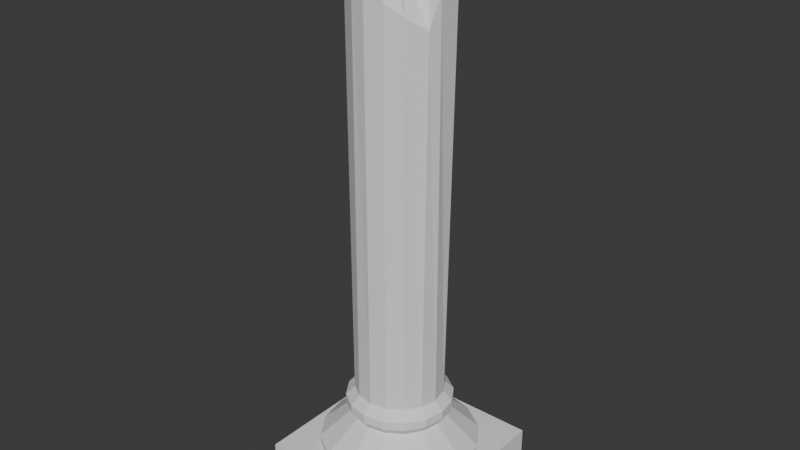 # Source: PILLAR_BROKE.blend  (saved by Blender 4.4.32; exported with 4.5.12 LTS)
import bpy
from mathutils import Matrix  # noqa: F401  (used for matrix-valued properties, if any)

bpy.ops.wm.read_factory_settings(use_empty=True)
scene = bpy.context.scene
scene.name = 'Scene'

# ---- collections
col_collection = bpy.data.collections.new('Collection'); scene.collection.children.link(col_collection)

# ---- world
world_world = bpy.data.worlds.new('World'); scene.world = world_world
world_world.use_nodes = True; world_world.node_tree.nodes.clear()
_N = world_world.node_tree.nodes; _L = world_world.node_tree.links
n0 = _N.new('ShaderNodeOutputWorld'); n0.name = 'World Output'; n0.location = (300, 300)
n1 = _N.new('ShaderNodeBackground'); n1.name = 'Background'; n1.location = (10, 300)
n1.inputs[0].default_value = (0.05088, 0.05088, 0.05088, 1.0)
_L.new(n1.outputs[0], n0.inputs[0])
n0.is_active_output = True
world_world.color = (0.05088, 0.05088, 0.05088)
world_world.sun_shadow_jitter_overblur = 0.0

# ---- meshes
me_cylinder = bpy.data.meshes.new('Cylinder')
me_cylinder.from_pydata([(0.0, 1.0, -6.0), (0.0, 1.0, 3.246), (0.3827, 0.9239, -6.0), (0.3827, 0.9239, 3.454), (0.7071, 0.7071, -6.0), (0.9239, 0.3827, -6.0), (1.0, 0.0, -6.0), (0.9239, -0.3827, -6.0), (0.7071, -0.7071, -6.0), (0.7071, -0.7071, 2.604), (0.3827, -0.9239, -6.0), (0.3827, -0.9239, 2.848), (0.0, -1.0, -6.0), (-0.02338, -1.018, 3.901), (-0.3827, -0.9239, -6.0), (-0.7071, -0.7071, -6.0), (-0.9239, -0.3827, -6.0), (-1.0, 0.0, -6.0), (-0.9239, 0.3827, -6.0), (-0.9991, 0.3161, 4.199), (-0.7071, 0.7071, -6.0), (-0.3827, 0.9239, -6.0), (-0.3827, 0.9239, 3.659), (2.98e-09, 1.2, -6.2), (0.4592, 1.109, -6.2), (0.8485, 0.8485, -6.2), (1.109, 0.4592, -6.2), (1.2, 4.505e-09, -6.2), (1.109, -0.4592, -6.2), (0.8485, -0.8485, -6.2), (0.4592, -1.109, -6.2), (2.98e-09, -1.2, -6.2), (-0.4592, -1.109, -6.2), (-0.8485, -0.8485, -6.2), (-1.109, -0.4592, -6.2), (-1.2, 4.505e-09, -6.2), (-1.109, 0.4592, -6.2), (-0.8485, 0.8485, -6.2), (-0.4592, 1.109, -6.2), (8.305e-08, 1.05, -6.6), (0.4018, 0.9701, -6.6), (0.7425, 0.7425, -6.6), (0.9701, 0.4018, -6.6), (1.05, 3.912e-09, -6.6), (0.9701, -0.4018, -6.6), (0.7425, -0.7425, -6.6), (0.4018, -0.9701, -6.6), (8.305e-08, -1.05, -6.6), (-0.4018, -0.9701, -6.6), (-0.7425, -0.7425, -6.6), (-0.9701, -0.4018, -6.6), (-1.05, 3.912e-09, -6.6), (-0.9701, 0.4018, -6.6), (-0.7425, 0.7425, -6.6), (-0.4018, 0.9701, -6.6), (6.521e-08, 1.8, -7.3), (0.6888, 1.663, -7.3), (1.273, 1.273, -7.3), (1.663, 0.6888, -7.3), (1.8, 6.706e-09, -7.3), (1.663, -0.6888, -7.3), (1.273, -1.273, -7.3), (0.6888, -1.663, -7.3), (6.521e-08, -1.8, -7.3), (-0.6888, -1.663, -7.3), (-1.273, -1.273, -7.3), (-1.663, -0.6888, -7.3), (-1.8, 6.706e-09, -7.3), (-1.663, 0.6888, -7.3), (-1.273, 1.273, -7.3), (-0.6888, 1.663, -7.3), (5.56e-08, 1.8, -7.5), (0.6888, 1.663, -7.5), (1.273, 1.273, -7.5), (1.663, 0.6888, -7.5), (1.8, 6.706e-09, -7.5), (1.663, -0.6888, -7.5), (1.273, -1.273, -7.5), (0.6888, -1.663, -7.5), (5.56e-08, -1.8, -7.5), (-0.6888, -1.663, -7.5), (-1.273, -1.273, -7.5), (-1.663, -0.6888, -7.5), (-1.8, 6.706e-09, -7.5), (-1.663, 0.6888, -7.5), (-1.273, 1.273, -7.5), (-0.6888, 1.663, -7.5), (-1.109, 0.4592, -6.4), (-1.2, 4.505e-09, -6.4), (0.8485, -0.8485, -6.4), (1.109, -0.4592, -6.4), (-0.8485, 0.8485, -6.4), (0.4592, -1.109, -6.4), (-0.4592, 1.109, -6.4), (2.98e-09, -1.2, -6.4), (0.4592, 1.109, -6.4), (2.98e-09, 1.2, -6.4), (-0.4592, -1.109, -6.4), (0.8485, 0.8485, -6.4), (-0.8485, -0.8485, -6.4), (1.109, 0.4592, -6.4), (-1.109, -0.4592, -6.4), (1.2, 4.505e-09, -6.4), (0.7071, 0.7071, 3.646), (1.012, -0.3885, 2.332), (-0.3827, -0.9239, 3.888), (-0.8498, -0.6176, 4.324), (-0.9239, -0.3827, 4.378), (-0.7071, 0.7071, 4.237), (1.106, 0.3442, 3.198), (1.106, -0.1528, 3.036), (-1.0, 0.0, 4.154), (-0.1062, 0.05215, 3.973), (-2.0, -2.0, -8.5), (-2.0, -2.0, -7.5), (-2.0, 2.0, -8.5), (-2.0, 2.0, -7.5), (2.0, -2.0, -8.5), (2.0, -2.0, -7.5), (2.0, 2.0, -8.5), (2.0, 2.0, -7.5), (-0.3255, -0.1968, 4.2), (-0.1648, -0.258, 3.978), (0.09183, -0.3842, 3.764), (-0.3613, 0.01629, 4.207), (-0.3827, -0.06294, 4.178), (-0.4915, 0.1024, 4.273), (0.1978, -0.04823, 3.564), (0.2204, 0.3484, 3.855), (0.2904, 0.1032, 3.846), (0.161, -0.2645, 3.666), (0.4316, 0.2857, 3.816), (-0.1005, 0.4077, 3.788), (-0.2915, 0.3156, 4.159), (-0.4189, 0.2476, 4.305), (0.09873, 0.5162, 3.838), (-0.292, 0.4583, 3.963), (-0.31, -0.6096, 3.97), (-0.05694, -0.6761, 3.947), (0.1394, -0.6709, 3.613), (0.5314, -0.5246, 2.94), (0.3618, -0.5895, 3.335), (0.6263, 0.05618, 3.333), (0.451, -0.1541, 3.045), (0.7636, 0.3821, 3.665)], [], [(0, 1, 3, 2), (2, 3, 103, 4), (4, 103, 109, 5), (5, 109, 110, 6), (6, 110, 104, 7), (7, 104, 9, 8), (8, 9, 11, 10), (10, 11, 13, 12), (12, 13, 105, 14), (14, 105, 106, 15), (15, 106, 107, 16), (16, 107, 111, 17), (17, 111, 19, 18), (18, 19, 108, 20), (20, 108, 22, 21), (21, 22, 1, 0), (7, 8, 29, 28), (88, 87, 52, 51), (15, 16, 34, 33), (21, 0, 23, 38), (5, 6, 27, 26), (12, 14, 32, 31), (18, 20, 37, 36), (2, 4, 25, 24), (8, 10, 30, 29), (16, 17, 35, 34), (6, 7, 28, 27), (14, 15, 33, 32), (20, 21, 38, 37), (4, 5, 26, 25), (10, 12, 31, 30), (0, 2, 24, 23), (17, 18, 36, 35), (48, 49, 65, 64), (90, 89, 45, 44), (87, 91, 53, 52), (89, 92, 46, 45), (91, 93, 54, 53), (92, 94, 47, 46), (96, 95, 40, 39), (93, 96, 39, 54), (94, 97, 48, 47), (95, 98, 41, 40), (97, 99, 49, 48), (98, 100, 42, 41), (99, 101, 50, 49), (100, 102, 43, 42), (101, 88, 51, 50), (102, 90, 44, 43), (57, 58, 74, 73), (41, 42, 58, 57), (49, 50, 66, 65), (42, 43, 59, 58), (50, 51, 67, 66), (43, 44, 60, 59), (51, 52, 68, 67), (44, 45, 61, 60), (52, 53, 69, 68), (45, 46, 62, 61), (53, 54, 70, 69), (46, 47, 63, 62), (39, 40, 56, 55), (54, 39, 55, 70), (47, 48, 64, 63), (40, 41, 57, 56), (65, 66, 82, 81), (58, 59, 75, 74), (66, 67, 83, 82), (59, 60, 76, 75), (67, 68, 84, 83), (60, 61, 77, 76), (68, 69, 85, 84), (61, 62, 78, 77), (69, 70, 86, 85), (62, 63, 79, 78), (55, 56, 72, 71), (70, 55, 71, 86), (63, 64, 80, 79), (56, 57, 73, 72), (64, 65, 81, 80), (27, 28, 90, 102), (34, 35, 88, 101), (26, 27, 102, 100), (33, 34, 101, 99), (25, 26, 100, 98), (32, 33, 99, 97), (24, 25, 98, 95), (31, 32, 97, 94), (38, 23, 96, 93), (23, 24, 95, 96), (30, 31, 94, 92), (37, 38, 93, 91), (29, 30, 92, 89), (36, 37, 91, 87), (28, 29, 89, 90), (35, 36, 87, 88), (11, 141, 139), (22, 108, 136), (13, 139, 138), (3, 1, 135), (1, 22, 136), (105, 138, 137), (103, 3, 128), (106, 105, 137), (109, 103, 144), (107, 106, 124), (110, 144, 142), (111, 124, 126), (104, 142, 143), (19, 126, 134), (9, 104, 140), (108, 134, 133), (113, 114, 116, 115), (115, 116, 120, 119), (119, 120, 118, 117), (117, 118, 114, 113), (115, 119, 117, 113), (120, 116, 114, 118), (122, 123, 112), (125, 121, 112), (126, 19, 111), (124, 125, 112), (123, 130, 112), (121, 122, 112), (126, 124, 112), (127, 129, 112), (131, 128, 112), (130, 123, 140), (130, 127, 112), (129, 131, 112), (128, 135, 112), (135, 128, 3), (135, 132, 112), (134, 126, 112), (132, 136, 112), (136, 133, 112), (133, 134, 112), (138, 139, 123), (137, 121, 106), (137, 138, 121), (140, 141, 9), (140, 143, 127), (139, 141, 123), (143, 140, 104), (143, 142, 127), (142, 131, 129), (144, 103, 131), (144, 110, 109), (134, 108, 19), (141, 11, 9), (136, 108, 133), (139, 13, 11), (135, 1, 132), (136, 132, 1), (123, 122, 138), (138, 105, 13), (106, 121, 125), (121, 138, 122), (127, 130, 140), (124, 106, 125), (124, 111, 107), (127, 142, 129), (142, 104, 110), (131, 142, 144), (140, 123, 141), (131, 103, 128)])
_uv = me_cylinder.uv_layers.new(name='UVMap')
_uv.uv.foreach_set('vector', [1.0, 0.5, 1.0, 1.0, 0.9375, 1.0, 0.9375, 0.5, 0.9375, 0.5, 0.9375, 1.0, 0.875, 1.0, 0.875, 0.5, 0.875, 0.5, 0.875, 1.0, 0.8125, 1.0, 0.8125, 0.5, 0.8125, 0.5, 0.8125, 1.0, 0.75, 1.0, 0.75, 0.5, 0.75, 0.5, 0.75, 1.0, 0.6875, 1.0, 0.6875, 0.5, 0.6875, 0.5, 0.6875, 1.0, 0.625, 1.0, 0.625, 0.5, 0.625, 0.5, 0.625, 1.0, 0.5625, 1.0, 0.5625, 0.5, 0.5625, 0.5, 0.5625, 1.0, 0.5, 1.0, 0.5, 0.5, 0.5, 0.5, 0.5, 1.0, 0.4375, 1.0, 0.4375, 0.5, 0.4375, 0.5, 0.4375, 1.0, 0.375, 1.0, 0.375, 0.5, 0.375, 0.5, 0.375, 1.0, 0.3125, 1.0, 0.3125, 0.5, 0.3125, 0.5, 0.3125, 1.0, 0.25, 1.0, 0.25, 0.5, 0.25, 0.5, 0.25, 1.0, 0.1875, 1.0, 0.1875, 0.5, 0.1875, 0.5, 0.1875, 1.0, 0.125, 1.0, 0.125, 0.5, 0.125, 0.5, 0.125, 1.0, 0.0625, 1.0, 0.0625, 0.5, 0.0625, 0.5, 0.0625, 1.0, 0.0, 1.0, 0.0, 0.5, 0.6875, 0.5, 0.625, 0.5, 0.625, 0.5, 0.6875, 0.5, 0.25, 0.5, 0.1875, 0.5, 0.1875, 0.5, 0.25, 0.5, 0.375, 0.5, 0.3125, 0.5, 0.3125, 0.5, 0.375, 0.5, 0.0625, 0.5, 0.0, 0.5, 0.0, 0.5, 0.0625, 0.5, 0.8125, 0.5, 0.75, 0.5, 0.75, 0.5, 0.8125, 0.5, 0.5, 0.5, 0.4375, 0.5, 0.4375, 0.5, 0.5, 0.5, 0.1875, 0.5, 0.125, 0.5, 0.125, 0.5, 0.1875, 0.5, 0.9375, 0.5, 0.875, 0.5, 0.875, 0.5, 0.9375, 0.5, 0.625, 0.5, 0.5625, 0.5, 0.5625, 0.5, 0.625, 0.5, 0.3125, 0.5, 0.25, 0.5, 0.25, 0.5, 0.3125, 0.5, 0.75, 0.5, 0.6875, 0.5, 0.6875, 0.5, 0.75, 0.5, 0.4375, 0.5, 0.375, 0.5, 0.375, 0.5, 0.4375, 0.5, 0.125, 0.5, 0.0625, 0.5, 0.0625, 0.5, 0.125, 0.5, 0.875, 0.5, 0.8125, 0.5, 0.8125, 0.5, 0.875, 0.5, 0.5625, 0.5, 0.5, 0.5, 0.5, 0.5, 0.5625, 0.5, 1.0, 0.5, 0.9375, 0.5, 0.9375, 0.5, 1.0, 0.5, 0.25, 0.5, 0.1875, 0.5, 0.1875, 0.5, 0.25, 0.5, 0.4375, 0.5, 0.375, 0.5, 0.375, 0.5, 0.4375, 0.5, 0.6875, 0.5, 0.625, 0.5, 0.625, 0.5, 0.6875, 0.5, 0.1875, 0.5, 0.125, 0.5, 0.125, 0.5, 0.1875, 0.5, 0.625, 0.5, 0.5625, 0.5, 0.5625, 0.5, 0.625, 0.5, 0.125, 0.5, 0.0625, 0.5, 0.0625, 0.5, 0.125, 0.5, 0.5625, 0.5, 0.5, 0.5, 0.5, 0.5, 0.5625, 0.5, 1.0, 0.5, 0.9375, 0.5, 0.9375, 0.5, 1.0, 0.5, 0.0625, 0.5, 0.0, 0.5, 0.0, 0.5, 0.0625, 0.5, 0.5, 0.5, 0.4375, 0.5, 0.4375, 0.5, 0.5, 0.5, 0.9375, 0.5, 0.875, 0.5, 0.875, 0.5, 0.9375, 0.5, 0.4375, 0.5, 0.375, 0.5, 0.375, 0.5, 0.4375, 0.5, 0.875, 0.5, 0.8125, 0.5, 0.8125, 0.5, 0.875, 0.5, 0.375, 0.5, 0.3125, 0.5, 0.3125, 0.5, 0.375, 0.5, 0.8125, 0.5, 0.75, 0.5, 0.75, 0.5, 0.8125, 0.5, 0.3125, 0.5, 0.25, 0.5, 0.25, 0.5, 0.3125, 0.5, 0.75, 0.5, 0.6875, 0.5, 0.6875, 0.5, 0.75, 0.5, 0.875, 0.5, 0.8125, 0.5, 0.8125, 0.5, 0.875, 0.5, 0.875, 0.5, 0.8125, 0.5, 0.8125, 0.5, 0.875, 0.5, 0.375, 0.5, 0.3125, 0.5, 0.3125, 0.5, 0.375, 0.5, 0.8125, 0.5, 0.75, 0.5, 0.75, 0.5, 0.8125, 0.5, 0.3125, 0.5, 0.25, 0.5, 0.25, 0.5, 0.3125, 0.5, 0.75, 0.5, 0.6875, 0.5, 0.6875, 0.5, 0.75, 0.5, 0.25, 0.5, 0.1875, 0.5, 0.1875, 0.5, 0.25, 0.5, 0.6875, 0.5, 0.625, 0.5, 0.625, 0.5, 0.6875, 0.5, 0.1875, 0.5, 0.125, 0.5, 0.125, 0.5, 0.1875, 0.5, 0.625, 0.5, 0.5625, 0.5, 0.5625, 0.5, 0.625, 0.5, 0.125, 0.5, 0.0625, 0.5, 0.0625, 0.5, 0.125, 0.5, 0.5625, 0.5, 0.5, 0.5, 0.5, 0.5, 0.5625, 0.5, 1.0, 0.5, 0.9375, 0.5, 0.9375, 0.5, 1.0, 0.5, 0.0625, 0.5, 0.0, 0.5, 0.0, 0.5, 0.0625, 0.5, 0.5, 0.5, 0.4375, 0.5, 0.4375, 0.5, 0.5, 0.5, 0.9375, 0.5, 0.875, 0.5, 0.875, 0.5, 0.9375, 0.5, 0.375, 0.5, 0.3125, 0.5, 0.3125, 0.5, 0.375, 0.5, 0.8125, 0.5, 0.75, 0.5, 0.75, 0.5, 0.8125, 0.5, 0.3125, 0.5, 0.25, 0.5, 0.25, 0.5, 0.3125, 0.5, 0.75, 0.5, 0.6875, 0.5, 0.6875, 0.5, 0.75, 0.5, 0.25, 0.5, 0.1875, 0.5, 0.1875, 0.5, 0.25, 0.5, 0.6875, 0.5, 0.625, 0.5, 0.625, 0.5, 0.6875, 0.5, 0.1875, 0.5, 0.125, 0.5, 0.125, 0.5, 0.1875, 0.5, 0.625, 0.5, 0.5625, 0.5, 0.5625, 0.5, 0.625, 0.5, 0.125, 0.5, 0.0625, 0.5, 0.0625, 0.5, 0.125, 0.5, 0.5625, 0.5, 0.5, 0.5, 0.5, 0.5, 0.5625, 0.5, 1.0, 0.5, 0.9375, 0.5, 0.9375, 0.5, 1.0, 0.5, 0.0625, 0.5, 0.0, 0.5, 0.0, 0.5, 0.0625, 0.5, 0.5, 0.5, 0.4375, 0.5, 0.4375, 0.5, 0.5, 0.5, 0.9375, 0.5, 0.875, 0.5, 0.875, 0.5, 0.9375, 0.5, 0.4375, 0.5, 0.375, 0.5, 0.375, 0.5, 0.4375, 0.5, 0.75, 0.5, 0.6875, 0.5, 0.6875, 0.5, 0.75, 0.5, 0.3125, 0.5, 0.25, 0.5, 0.25, 0.5, 0.3125, 0.5, 0.8125, 0.5, 0.75, 0.5, 0.75, 0.5, 0.8125, 0.5, 0.375, 0.5, 0.3125, 0.5, 0.3125, 0.5, 0.375, 0.5, 0.875, 0.5, 0.8125, 0.5, 0.8125, 0.5, 0.875, 0.5, 0.4375, 0.5, 0.375, 0.5, 0.375, 0.5, 0.4375, 0.5, 0.9375, 0.5, 0.875, 0.5, 0.875, 0.5, 0.9375, 0.5, 0.5, 0.5, 0.4375, 0.5, 0.4375, 0.5, 0.5, 0.5, 0.0625, 0.5, 0.0, 0.5, 0.0, 0.5, 0.0625, 0.5, 1.0, 0.5, 0.9375, 0.5, 0.9375, 0.5, 1.0, 0.5, 0.5625, 0.5, 0.5, 0.5, 0.5, 0.5, 0.5625, 0.5, 0.125, 0.5, 0.0625, 0.5, 0.0625, 0.5, 0.125, 0.5, 0.625, 0.5, 0.5625, 0.5, 0.5625, 0.5, 0.625, 0.5, 0.1875, 0.5, 0.125, 0.5, 0.125, 0.5, 0.1875, 0.5, 0.6875, 0.5, 0.625, 0.5, 0.625, 0.5, 0.6875, 0.5, 0.25, 0.5, 0.1875, 0.5, 0.1875, 0.5, 0.25, 0.5, 0.5625, 1.0, 0.5985, 1.0, 0.5625, 1.0, 0.0625, 1.0, 0.125, 1.0, 0.0625, 1.0, 0.5, 1.0, 0.5439, 1.0, 0.5, 1.0, 0.9375, 1.0, 1.0, 1.0, 0.9375, 1.0, 0.0, 1.0, 0.0625, 1.0, 0.01695, 1.0, 0.4375, 1.0, 0.4821, 1.0, 0.4375, 1.0, 0.875, 1.0, 0.9375, 1.0, 0.875, 1.0, 0.375, 1.0, 0.4375, 1.0, 0.4194, 1.0, 0.8125, 1.0, 0.875, 1.0, 0.8125, 1.0, 0.3125, 1.0, 0.375, 1.0, 0.3125, 1.0, 0.75, 1.0, 0.796, 1.0, 0.75, 1.0, 0.25, 1.0, 0.2676, 1.0, 0.25, 1.0, 0.6875, 1.0, 0.7238, 1.0, 0.6875, 1.0, 0.1875, 1.0, 0.213, 1.0, 0.1875, 1.0, 0.625, 1.0, 0.6875, 1.0, 0.625, 1.0, 0.125, 1.0, 0.1472, 1.0, 0.125, 1.0, 0.375, 0.0, 0.625, 0.0, 0.625, 0.25, 0.375, 0.25, 0.375, 0.25, 0.625, 0.25, 0.625, 0.5, 0.375, 0.5, 0.375, 0.5, 0.625, 0.5, 0.625, 0.75, 0.375, 0.75, 0.375, 0.75, 0.625, 0.75, 0.625, 1.0, 0.375, 1.0, 0.125, 0.5, 0.375, 0.5, 0.375, 0.75, 0.125, 0.75, 0.625, 0.5, 0.875, 0.5, 0.875, 0.75, 0.625, 0.75, 0.5, 1.0, 0.5263, 1.0, 0.5, 1.0, 0.375, 1.0, 0.3904, 1.0, 0.375, 1.0, 0.213, 1.0, 0.1875, 1.0, 0.25, 1.0, 0.3125, 1.0, 0.3277, 1.0, 0.3125, 1.0, 0.5625, 1.0, 0.5848, 1.0, 0.5625, 1.0, 0.4375, 1.0, 0.4547, 1.0, 0.4375, 1.0, 0.25, 1.0, 0.2676, 1.0, 0.25, 1.0, 0.6875, 1.0, 0.7046, 1.0, 0.6875, 1.0, 0.8125, 1.0, 0.8542, 1.0, 0.8125, 1.0, 0.5848, 1.0, 0.5625, 1.0, 0.612, 1.0, 0.625, 1.0, 0.6401, 1.0, 0.625, 1.0, 0.75, 1.0, 0.7836, 1.0, 0.75, 1.0, 0.875, 1.0, 0.9036, 1.0, 0.875, 1.0, 0.9036, 1.0, 0.875, 1.0, 0.9375, 1.0, 0.9375, 1.0, 0.9552, 1.0, 0.9375, 1.0, 0.1875, 1.0, 0.213, 1.0, 0.1875, 1.0, 0.0, 1.0, 0.01695, 1.0, 0.0, 1.0, 0.0625, 1.0, 0.07918, 1.0, 0.0625, 1.0, 0.125, 1.0, 0.1472, 1.0, 0.125, 1.0, 0.5, 1.0, 0.5439, 1.0, 0.5263, 1.0, 0.4194, 1.0, 0.3904, 1.0, 0.375, 1.0, 0.4375, 1.0, 0.4821, 1.0, 0.4375, 1.0, 0.612, 1.0, 0.5985, 1.0, 0.625, 1.0, 0.625, 1.0, 0.6549, 1.0, 0.6401, 1.0, 0.5625, 1.0, 0.5985, 1.0, 0.5625, 1.0, 0.6549, 1.0, 0.625, 1.0, 0.6875, 1.0, 0.6875, 1.0, 0.7238, 1.0, 0.6875, 1.0, 0.75, 1.0, 0.7836, 1.0, 0.75, 1.0, 0.8125, 1.0, 0.875, 1.0, 0.8125, 1.0, 0.796, 1.0, 0.75, 1.0, 0.8125, 1.0, 0.1472, 1.0, 0.125, 1.0, 0.1875, 1.0, 0.5985, 1.0, 0.5625, 1.0, 0.625, 1.0, 0.0625, 1.0, 0.125, 1.0, 0.07918, 1.0, 0.5439, 1.0, 0.5, 1.0, 0.5625, 1.0, 0.9375, 1.0, 1.0, 1.0, 0.9552, 1.0, 0.01695, 1.0, 0.0, 1.0, 0.0, 1.0, 0.5263, 1.0, 0.5, 1.0, 0.5, 1.0, 0.4821, 1.0, 0.4375, 1.0, 0.5, 1.0, 0.375, 1.0, 0.3904, 1.0, 0.375, 1.0, 0.4375, 1.0, 0.4821, 1.0, 0.4547, 1.0, 0.6401, 1.0, 0.625, 1.0, 0.625, 1.0, 0.3125, 1.0, 0.375, 1.0, 0.3277, 1.0, 0.2676, 1.0, 0.25, 1.0, 0.3125, 1.0, 0.6875, 1.0, 0.7238, 1.0, 0.7046, 1.0, 0.7238, 1.0, 0.6875, 1.0, 0.75, 1.0, 0.7836, 1.0, 0.75, 1.0, 0.796, 1.0, 0.612, 1.0, 0.5625, 1.0, 0.5985, 1.0, 0.8125, 1.0, 0.875, 1.0, 0.8542, 1.0])
me_cylinder.update()

# ---- objects
ob_cylinder = bpy.data.objects.new('Cylinder', me_cylinder)

# ---- transforms, parenting, visibility, modifiers, constraints
ob_cylinder.location = (0.0, 0.0, 8.5)

# ---- collection membership
col_collection.objects.link(ob_cylinder)

# ---- scene / render settings (as saved in the file)
scene.frame_start = 1; scene.frame_end = 250; scene.frame_set(1)
scene.render.engine = 'BLENDER_EEVEE_NEXT'
bpy.context.view_layer.update()

# ---- added for rendering (the .blend has no active camera and no usable light): camera, sun
cam_auto = bpy.data.cameras.new('AutoCamera')
cam_auto.lens = 50.0
cam_auto.sensor_width = 36.0
cam_auto.clip_end = 1000.0
ob_auto_camera = bpy.data.objects.new('AutoCamera', cam_auto)
scene.collection.objects.link(ob_auto_camera)
ob_auto_camera.location = (13.0136, -15.6163, 16.8497)
ob_auto_camera.rotation_euler = (1.09748, -7.21219e-08, 0.694738)
scene.camera = ob_auto_camera
light_auto_sun = bpy.data.lights.new('AutoSun', 'SUN')
light_auto_sun.energy = 3.0
light_auto_sun.angle = 0.0523599
ob_auto_sun = bpy.data.objects.new('AutoSun', light_auto_sun)
scene.collection.objects.link(ob_auto_sun)
ob_auto_sun.rotation_euler = (0.872665, 0.174533, 0.523599)
bpy.context.view_layer.update()
